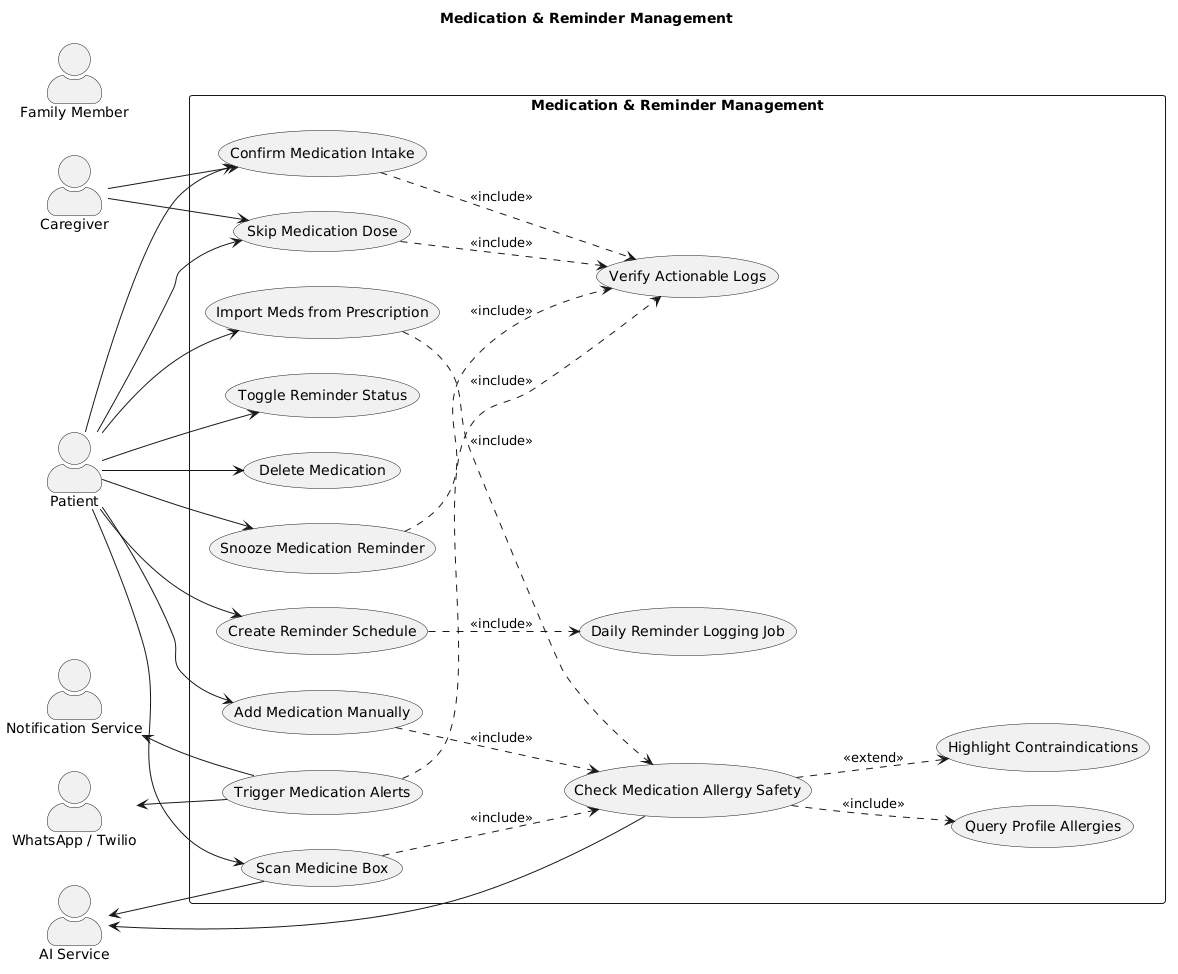

The diagram above was rendered by PlantUML. Its source (embedded in the PNG):
@startuml
title Medication & Reminder Management

left to right direction

skinparam packageStyle rectangle
skinparam shadowing false
skinparam ActorStyle awesome

actor Patient
actor "Family Member"
actor "AI Service" as AI
actor "Notification Service" as Notification
actor "WhatsApp / Twilio" as SMS

rectangle "Medication & Reminder Management" {
    usecase "Add Medication Manually" as UC_AddMed
    usecase "Scan Medicine Box" as UC_ScanBox
    usecase "Import Meds from Prescription" as UC_ImportRx
    usecase "Check Medication Allergy Safety" as UC_AllergyCheck
    usecase "Create Reminder Schedule" as UC_CreateReminder
    usecase "Toggle Reminder Status" as UC_ToggleReminder
    usecase "Delete Medication" as UC_DeleteMed
    usecase "Trigger Medication Alerts" as UC_TriggerAlerts
    usecase "Confirm Medication Intake" as UC_ConfirmIntake
    usecase "Skip Medication Dose" as UC_SkipIntake
    usecase "Snooze Medication Reminder" as UC_SnoozeReminder
    
    usecase "Query Profile Allergies" as UC_QueryAllergies
    usecase "Highlight Contraindications" as UC_Warning
    usecase "Verify Actionable Logs" as UC_VerifyActionable
    usecase "Daily Reminder Logging Job" as UC_DailyJob
    
    UC_AddMed ..> UC_AllergyCheck : <<include>>
    UC_ScanBox ..> UC_AllergyCheck : <<include>>
    
    UC_AllergyCheck ..> UC_QueryAllergies : <<include>>
    UC_AllergyCheck ..> UC_Warning : <<extend>>
    
    UC_ImportRx ..> UC_AllergyCheck : <<include>>
    UC_CreateReminder ..> UC_DailyJob : <<include>>
    
    UC_ConfirmIntake ..> UC_VerifyActionable : <<include>>
    UC_SkipIntake ..> UC_VerifyActionable : <<include>>
    UC_SnoozeReminder ..> UC_VerifyActionable : <<include>>
    
    UC_TriggerAlerts ..> UC_VerifyActionable : <<include>>
}

Patient --> UC_AddMed
Patient --> UC_ScanBox
Patient --> UC_ImportRx
Patient --> UC_CreateReminder
Patient --> UC_ToggleReminder
Patient --> UC_DeleteMed
Patient --> UC_ConfirmIntake
Patient --> UC_SkipIntake
Patient --> UC_SnoozeReminder

Caregiver --> UC_ConfirmIntake
Caregiver --> UC_SkipIntake

AI <-- UC_AllergyCheck
AI <-- UC_ScanBox
Notification <-- UC_TriggerAlerts
SMS <-- UC_TriggerAlerts
@enduml